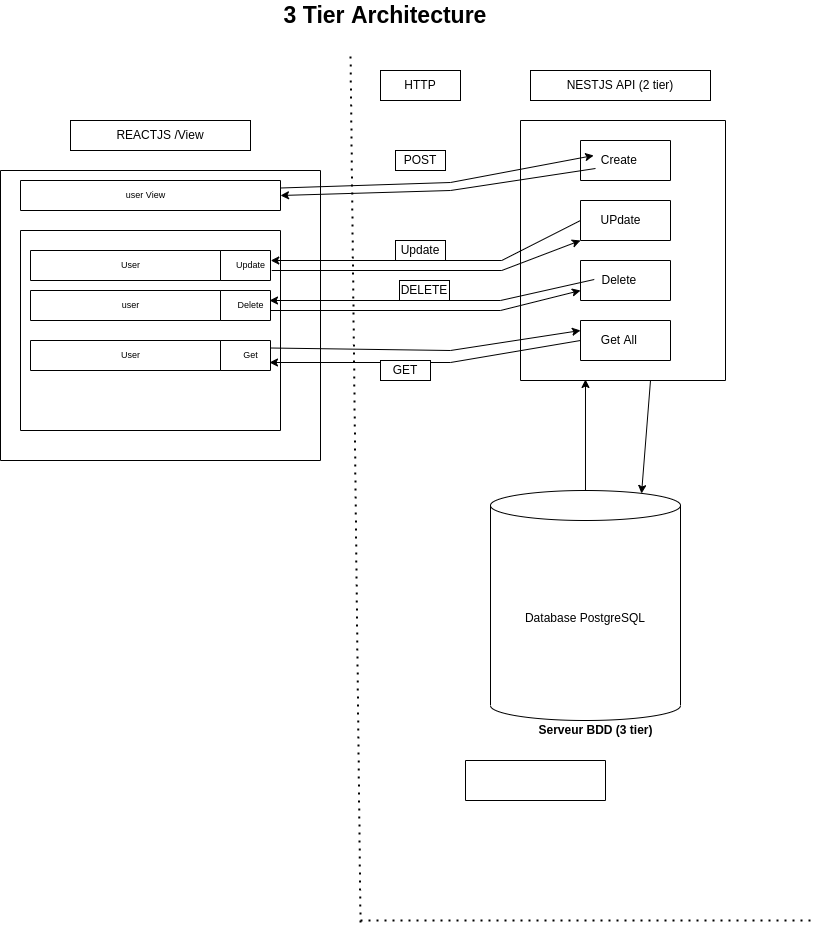

The diagram above was exported from draw.io. Its source (the exported page's mxGraphModel, read from the mxfile embedded in the PNG):
<mxGraphModel dx="2174" dy="905" grid="1" gridSize="10" guides="1" tooltips="1" connect="1" arrows="1" fold="1" page="1" pageScale="1" pageWidth="827" pageHeight="1169" math="0" shadow="0">
  <root>
    <mxCell id="0" />
    <mxCell id="1" parent="0" />
    <mxCell id="L3Y9fT79KBL3-u_t_kgv-13" value="Database PostgreSQL" style="shape=cylinder3;whiteSpace=wrap;html=1;boundedLbl=1;backgroundOutline=1;size=15;" parent="1" vertex="1">
      <mxGeometry x="480" y="990" width="190" height="230" as="geometry" />
    </mxCell>
    <mxCell id="L3Y9fT79KBL3-u_t_kgv-14" value="" style="swimlane;startSize=0;" parent="1" vertex="1">
      <mxGeometry x="510" y="620" width="205" height="260" as="geometry" />
    </mxCell>
    <mxCell id="L3Y9fT79KBL3-u_t_kgv-15" value="" style="swimlane;startSize=0;" parent="L3Y9fT79KBL3-u_t_kgv-14" vertex="1">
      <mxGeometry x="60" y="20" width="90" height="40" as="geometry" />
    </mxCell>
    <mxCell id="L3Y9fT79KBL3-u_t_kgv-16" value="" style="swimlane;startSize=0;" parent="L3Y9fT79KBL3-u_t_kgv-14" vertex="1">
      <mxGeometry x="60" y="80" width="90" height="40" as="geometry" />
    </mxCell>
    <mxCell id="L3Y9fT79KBL3-u_t_kgv-17" value="UPdate" style="text;html=1;align=center;verticalAlign=middle;resizable=0;points=[];autosize=1;strokeColor=none;fillColor=none;" parent="L3Y9fT79KBL3-u_t_kgv-14" vertex="1">
      <mxGeometry x="70" y="90" width="60" height="20" as="geometry" />
    </mxCell>
    <mxCell id="L3Y9fT79KBL3-u_t_kgv-18" value="" style="swimlane;startSize=0;" parent="L3Y9fT79KBL3-u_t_kgv-14" vertex="1">
      <mxGeometry x="60" y="140" width="90" height="40" as="geometry" />
    </mxCell>
    <mxCell id="L3Y9fT79KBL3-u_t_kgv-19" value="Delete&amp;nbsp;" style="text;html=1;align=center;verticalAlign=middle;resizable=0;points=[];autosize=1;strokeColor=none;fillColor=none;" parent="L3Y9fT79KBL3-u_t_kgv-14" vertex="1">
      <mxGeometry x="75" y="150" width="50" height="20" as="geometry" />
    </mxCell>
    <mxCell id="L3Y9fT79KBL3-u_t_kgv-20" value="" style="swimlane;startSize=0;" parent="L3Y9fT79KBL3-u_t_kgv-14" vertex="1">
      <mxGeometry x="60" y="200" width="90" height="40" as="geometry" />
    </mxCell>
    <mxCell id="L3Y9fT79KBL3-u_t_kgv-21" value="Get All&amp;nbsp;" style="text;html=1;align=center;verticalAlign=middle;resizable=0;points=[];autosize=1;strokeColor=none;fillColor=none;" parent="L3Y9fT79KBL3-u_t_kgv-14" vertex="1">
      <mxGeometry x="75" y="210" width="50" height="20" as="geometry" />
    </mxCell>
    <mxCell id="L3Y9fT79KBL3-u_t_kgv-22" value="Create&amp;nbsp;" style="text;html=1;align=center;verticalAlign=middle;resizable=0;points=[];autosize=1;strokeColor=none;fillColor=none;" parent="1" vertex="1">
      <mxGeometry x="585" y="650" width="50" height="20" as="geometry" />
    </mxCell>
    <mxCell id="L3Y9fT79KBL3-u_t_kgv-23" value="" style="endArrow=classic;html=1;rounded=0;entryX=0;entryY=0.75;entryDx=0;entryDy=0;" parent="1" target="L3Y9fT79KBL3-u_t_kgv-18" edge="1">
      <mxGeometry width="50" height="50" relative="1" as="geometry">
        <mxPoint x="260" y="810" as="sourcePoint" />
        <mxPoint x="410" y="870" as="targetPoint" />
        <Array as="points">
          <mxPoint x="490" y="810" />
        </Array>
      </mxGeometry>
    </mxCell>
    <mxCell id="L3Y9fT79KBL3-u_t_kgv-24" value="" style="endArrow=classic;html=1;rounded=0;entryX=0.795;entryY=0.013;entryDx=0;entryDy=0;entryPerimeter=0;" parent="1" target="L3Y9fT79KBL3-u_t_kgv-13" edge="1">
      <mxGeometry width="50" height="50" relative="1" as="geometry">
        <mxPoint x="640" y="880" as="sourcePoint" />
        <mxPoint x="410" y="870" as="targetPoint" />
      </mxGeometry>
    </mxCell>
    <mxCell id="L3Y9fT79KBL3-u_t_kgv-25" value="" style="swimlane;startSize=0;" parent="1" vertex="1">
      <mxGeometry x="-10" y="670" width="320" height="290" as="geometry" />
    </mxCell>
    <mxCell id="L3Y9fT79KBL3-u_t_kgv-26" value="" style="swimlane;startSize=0;" parent="L3Y9fT79KBL3-u_t_kgv-25" vertex="1">
      <mxGeometry x="20" y="10" width="260" height="30" as="geometry" />
    </mxCell>
    <mxCell id="L3Y9fT79KBL3-u_t_kgv-27" value="user View" style="text;html=1;align=center;verticalAlign=middle;resizable=0;points=[];autosize=1;strokeColor=none;fillColor=none;fontSize=9;" parent="L3Y9fT79KBL3-u_t_kgv-26" vertex="1">
      <mxGeometry x="100" y="5" width="50" height="20" as="geometry" />
    </mxCell>
    <mxCell id="L3Y9fT79KBL3-u_t_kgv-28" value="" style="swimlane;startSize=0;" parent="L3Y9fT79KBL3-u_t_kgv-25" vertex="1">
      <mxGeometry x="30" y="80" width="190" height="30" as="geometry" />
    </mxCell>
    <mxCell id="L3Y9fT79KBL3-u_t_kgv-29" value="User" style="text;html=1;align=center;verticalAlign=middle;resizable=0;points=[];autosize=1;strokeColor=none;fillColor=none;fontSize=9;" parent="L3Y9fT79KBL3-u_t_kgv-28" vertex="1">
      <mxGeometry x="85" y="5" width="30" height="20" as="geometry" />
    </mxCell>
    <mxCell id="L3Y9fT79KBL3-u_t_kgv-30" value="" style="swimlane;startSize=0;" parent="L3Y9fT79KBL3-u_t_kgv-25" vertex="1">
      <mxGeometry x="30" y="120" width="190" height="30" as="geometry" />
    </mxCell>
    <mxCell id="L3Y9fT79KBL3-u_t_kgv-31" value="user" style="text;html=1;align=center;verticalAlign=middle;resizable=0;points=[];autosize=1;strokeColor=none;fillColor=none;fontSize=9;" parent="L3Y9fT79KBL3-u_t_kgv-30" vertex="1">
      <mxGeometry x="85" y="5" width="30" height="20" as="geometry" />
    </mxCell>
    <mxCell id="L3Y9fT79KBL3-u_t_kgv-32" value="" style="swimlane;startSize=0;fontSize=9;" parent="L3Y9fT79KBL3-u_t_kgv-25" vertex="1">
      <mxGeometry x="220" y="120" width="50" height="30" as="geometry" />
    </mxCell>
    <mxCell id="L3Y9fT79KBL3-u_t_kgv-33" value="Delete" style="text;html=1;align=center;verticalAlign=middle;resizable=0;points=[];autosize=1;strokeColor=none;fillColor=none;fontSize=9;" parent="L3Y9fT79KBL3-u_t_kgv-32" vertex="1">
      <mxGeometry x="10" y="5" width="40" height="20" as="geometry" />
    </mxCell>
    <mxCell id="L3Y9fT79KBL3-u_t_kgv-34" value="" style="swimlane;startSize=0;" parent="L3Y9fT79KBL3-u_t_kgv-25" vertex="1">
      <mxGeometry x="30" y="170" width="190" height="30" as="geometry" />
    </mxCell>
    <mxCell id="L3Y9fT79KBL3-u_t_kgv-35" value="User" style="text;html=1;align=center;verticalAlign=middle;resizable=0;points=[];autosize=1;strokeColor=none;fillColor=none;fontSize=9;" parent="L3Y9fT79KBL3-u_t_kgv-34" vertex="1">
      <mxGeometry x="85" y="5" width="30" height="20" as="geometry" />
    </mxCell>
    <mxCell id="L3Y9fT79KBL3-u_t_kgv-36" value="" style="swimlane;startSize=0;fontSize=9;" parent="L3Y9fT79KBL3-u_t_kgv-25" vertex="1">
      <mxGeometry x="220" y="170" width="50" height="30" as="geometry" />
    </mxCell>
    <mxCell id="L3Y9fT79KBL3-u_t_kgv-37" value="Get" style="text;html=1;align=center;verticalAlign=middle;resizable=0;points=[];autosize=1;strokeColor=none;fillColor=none;fontSize=9;" parent="L3Y9fT79KBL3-u_t_kgv-36" vertex="1">
      <mxGeometry x="15" y="5" width="30" height="20" as="geometry" />
    </mxCell>
    <mxCell id="L3Y9fT79KBL3-u_t_kgv-38" value="" style="swimlane;startSize=0;fontSize=9;" parent="L3Y9fT79KBL3-u_t_kgv-25" vertex="1">
      <mxGeometry x="220" y="80" width="50" height="30" as="geometry" />
    </mxCell>
    <mxCell id="L3Y9fT79KBL3-u_t_kgv-39" value="Update" style="text;html=1;align=center;verticalAlign=middle;resizable=0;points=[];autosize=1;strokeColor=none;fillColor=none;fontSize=9;" parent="L3Y9fT79KBL3-u_t_kgv-38" vertex="1">
      <mxGeometry x="10" y="5" width="40" height="20" as="geometry" />
    </mxCell>
    <mxCell id="L3Y9fT79KBL3-u_t_kgv-40" value="" style="swimlane;startSize=0;fontSize=9;" parent="L3Y9fT79KBL3-u_t_kgv-25" vertex="1">
      <mxGeometry x="20" y="60" width="260" height="200" as="geometry" />
    </mxCell>
    <mxCell id="L3Y9fT79KBL3-u_t_kgv-41" value="NESTJS API (2 tier)" style="rounded=0;whiteSpace=wrap;html=1;" parent="1" vertex="1">
      <mxGeometry x="520" y="570" width="180" height="30" as="geometry" />
    </mxCell>
    <mxCell id="L3Y9fT79KBL3-u_t_kgv-42" value="REACTJS /View" style="rounded=0;whiteSpace=wrap;html=1;" parent="1" vertex="1">
      <mxGeometry x="60" y="620" width="180" height="30" as="geometry" />
    </mxCell>
    <mxCell id="L3Y9fT79KBL3-u_t_kgv-43" value="" style="swimlane;startSize=0;fontSize=9;" parent="1" vertex="1">
      <mxGeometry x="455" y="1260" width="140" height="40" as="geometry" />
    </mxCell>
    <mxCell id="L3Y9fT79KBL3-u_t_kgv-44" value="&lt;span style=&quot;font-size: 12px ; font-weight: 700&quot;&gt;Serveur BDD (3 tier)&lt;/span&gt;" style="text;html=1;align=center;verticalAlign=middle;resizable=0;points=[];autosize=1;strokeColor=none;fillColor=none;fontSize=9;" parent="1" vertex="1">
      <mxGeometry x="520" y="1220" width="130" height="20" as="geometry" />
    </mxCell>
    <mxCell id="L3Y9fT79KBL3-u_t_kgv-45" value="HTTP" style="rounded=0;whiteSpace=wrap;html=1;" parent="1" vertex="1">
      <mxGeometry x="370" y="570" width="80" height="30" as="geometry" />
    </mxCell>
    <mxCell id="L3Y9fT79KBL3-u_t_kgv-46" value="" style="endArrow=classic;html=1;rounded=0;fontSize=9;exitX=0;exitY=0.9;exitDx=0;exitDy=0;exitPerimeter=0;entryX=1;entryY=0.5;entryDx=0;entryDy=0;" parent="1" source="L3Y9fT79KBL3-u_t_kgv-22" target="L3Y9fT79KBL3-u_t_kgv-26" edge="1">
      <mxGeometry width="50" height="50" relative="1" as="geometry">
        <mxPoint x="360" y="650" as="sourcePoint" />
        <mxPoint x="310" y="690" as="targetPoint" />
        <Array as="points">
          <mxPoint x="440" y="690" />
        </Array>
      </mxGeometry>
    </mxCell>
    <mxCell id="L3Y9fT79KBL3-u_t_kgv-47" value="" style="endArrow=classic;html=1;rounded=0;fontSize=9;exitX=1;exitY=0.25;exitDx=0;exitDy=0;entryX=-0.037;entryY=0.25;entryDx=0;entryDy=0;entryPerimeter=0;" parent="1" source="L3Y9fT79KBL3-u_t_kgv-26" target="L3Y9fT79KBL3-u_t_kgv-22" edge="1">
      <mxGeometry width="50" height="50" relative="1" as="geometry">
        <mxPoint x="360" y="740" as="sourcePoint" />
        <mxPoint x="410" y="690" as="targetPoint" />
        <Array as="points">
          <mxPoint x="440" y="682" />
        </Array>
      </mxGeometry>
    </mxCell>
    <mxCell id="L3Y9fT79KBL3-u_t_kgv-48" value="POST" style="rounded=0;whiteSpace=wrap;html=1;" parent="1" vertex="1">
      <mxGeometry x="385" y="650" width="50" height="20" as="geometry" />
    </mxCell>
    <mxCell id="L3Y9fT79KBL3-u_t_kgv-49" value="" style="endArrow=classic;html=1;rounded=0;entryX=0.25;entryY=1;entryDx=0;entryDy=0;exitX=1;exitY=0.25;exitDx=0;exitDy=0;" parent="1" source="L3Y9fT79KBL3-u_t_kgv-36" edge="1">
      <mxGeometry width="50" height="50" relative="1" as="geometry">
        <mxPoint x="270" y="890" as="sourcePoint" />
        <mxPoint x="570" y="830" as="targetPoint" />
        <Array as="points">
          <mxPoint x="440" y="850" />
        </Array>
      </mxGeometry>
    </mxCell>
    <mxCell id="L3Y9fT79KBL3-u_t_kgv-50" value="" style="endArrow=classic;html=1;rounded=0;entryX=1.133;entryY=0.85;entryDx=0;entryDy=0;entryPerimeter=0;" parent="1" target="L3Y9fT79KBL3-u_t_kgv-37" edge="1">
      <mxGeometry width="50" height="50" relative="1" as="geometry">
        <mxPoint x="570" y="840" as="sourcePoint" />
        <mxPoint x="591.05" y="1012.99" as="targetPoint" />
        <Array as="points">
          <mxPoint x="440" y="862" />
        </Array>
      </mxGeometry>
    </mxCell>
    <mxCell id="L3Y9fT79KBL3-u_t_kgv-51" value="" style="endArrow=classic;html=1;rounded=0;entryX=0.317;entryY=0.996;entryDx=0;entryDy=0;entryPerimeter=0;" parent="1" target="L3Y9fT79KBL3-u_t_kgv-14" edge="1" source="L3Y9fT79KBL3-u_t_kgv-13">
      <mxGeometry width="50" height="50" relative="1" as="geometry">
        <mxPoint x="525" y="1000" as="sourcePoint" />
        <mxPoint x="571.25" y="890" as="targetPoint" />
      </mxGeometry>
    </mxCell>
    <mxCell id="L3Y9fT79KBL3-u_t_kgv-52" value="" style="endArrow=classic;html=1;rounded=0;entryX=0.975;entryY=0.25;entryDx=0;entryDy=0;entryPerimeter=0;exitX=-0.025;exitY=0.45;exitDx=0;exitDy=0;exitPerimeter=0;" parent="1" source="L3Y9fT79KBL3-u_t_kgv-19" target="L3Y9fT79KBL3-u_t_kgv-33" edge="1">
      <mxGeometry width="50" height="50" relative="1" as="geometry">
        <mxPoint x="494" y="755.2" as="sourcePoint" />
        <mxPoint x="439.99999999999994" y="874.81" as="targetPoint" />
        <Array as="points">
          <mxPoint x="490" y="800" />
        </Array>
      </mxGeometry>
    </mxCell>
    <mxCell id="L3Y9fT79KBL3-u_t_kgv-53" value="DELETE" style="rounded=0;whiteSpace=wrap;html=1;" parent="1" vertex="1">
      <mxGeometry x="389" y="780" width="50" height="20" as="geometry" />
    </mxCell>
    <mxCell id="L3Y9fT79KBL3-u_t_kgv-54" value="GET" style="rounded=0;whiteSpace=wrap;html=1;" parent="1" vertex="1">
      <mxGeometry x="370" y="860" width="50" height="20" as="geometry" />
    </mxCell>
    <mxCell id="L3Y9fT79KBL3-u_t_kgv-55" value="" style="endArrow=none;dashed=1;html=1;dashPattern=1 3;strokeWidth=2;rounded=0;fontSize=9;" parent="1" edge="1">
      <mxGeometry width="50" height="50" relative="1" as="geometry">
        <mxPoint x="350" y="1420" as="sourcePoint" />
        <mxPoint x="800" y="1420" as="targetPoint" />
        <Array as="points">
          <mxPoint x="350" y="1420" />
        </Array>
      </mxGeometry>
    </mxCell>
    <mxCell id="L3Y9fT79KBL3-u_t_kgv-56" value="" style="endArrow=none;dashed=1;html=1;dashPattern=1 3;strokeWidth=2;rounded=0;fontSize=9;" parent="1" edge="1">
      <mxGeometry width="50" height="50" relative="1" as="geometry">
        <mxPoint x="350" y="1422" as="sourcePoint" />
        <mxPoint x="340" y="550" as="targetPoint" />
      </mxGeometry>
    </mxCell>
    <mxCell id="L3Y9fT79KBL3-u_t_kgv-59" value="" style="endArrow=classic;html=1;rounded=0;" parent="1" edge="1">
      <mxGeometry width="50" height="50" relative="1" as="geometry">
        <mxPoint x="261.25" y="770" as="sourcePoint" />
        <mxPoint x="570" y="740" as="targetPoint" />
        <Array as="points">
          <mxPoint x="491.25" y="770" />
        </Array>
      </mxGeometry>
    </mxCell>
    <mxCell id="L3Y9fT79KBL3-u_t_kgv-60" value="" style="endArrow=classic;html=1;rounded=0;entryX=0.975;entryY=0.25;entryDx=0;entryDy=0;entryPerimeter=0;exitX=0;exitY=0.5;exitDx=0;exitDy=0;" parent="1" source="L3Y9fT79KBL3-u_t_kgv-16" edge="1">
      <mxGeometry width="50" height="50" relative="1" as="geometry">
        <mxPoint x="585" y="739" as="sourcePoint" />
        <mxPoint x="260.25" y="760" as="targetPoint" />
        <Array as="points">
          <mxPoint x="491.25" y="760" />
        </Array>
      </mxGeometry>
    </mxCell>
    <mxCell id="L3Y9fT79KBL3-u_t_kgv-61" value="Update" style="rounded=0;whiteSpace=wrap;html=1;" parent="1" vertex="1">
      <mxGeometry x="385" y="740" width="50" height="20" as="geometry" />
    </mxCell>
    <mxCell id="L3Y9fT79KBL3-u_t_kgv-63" value="&lt;b&gt;&lt;font style=&quot;font-size: 23px&quot;&gt;3 Tier Architecture&lt;/font&gt;&lt;/b&gt;" style="text;html=1;strokeColor=none;fillColor=none;align=center;verticalAlign=middle;whiteSpace=wrap;rounded=0;" parent="1" vertex="1">
      <mxGeometry x="210" y="500" width="330" height="30" as="geometry" />
    </mxCell>
  </root>
</mxGraphModel>